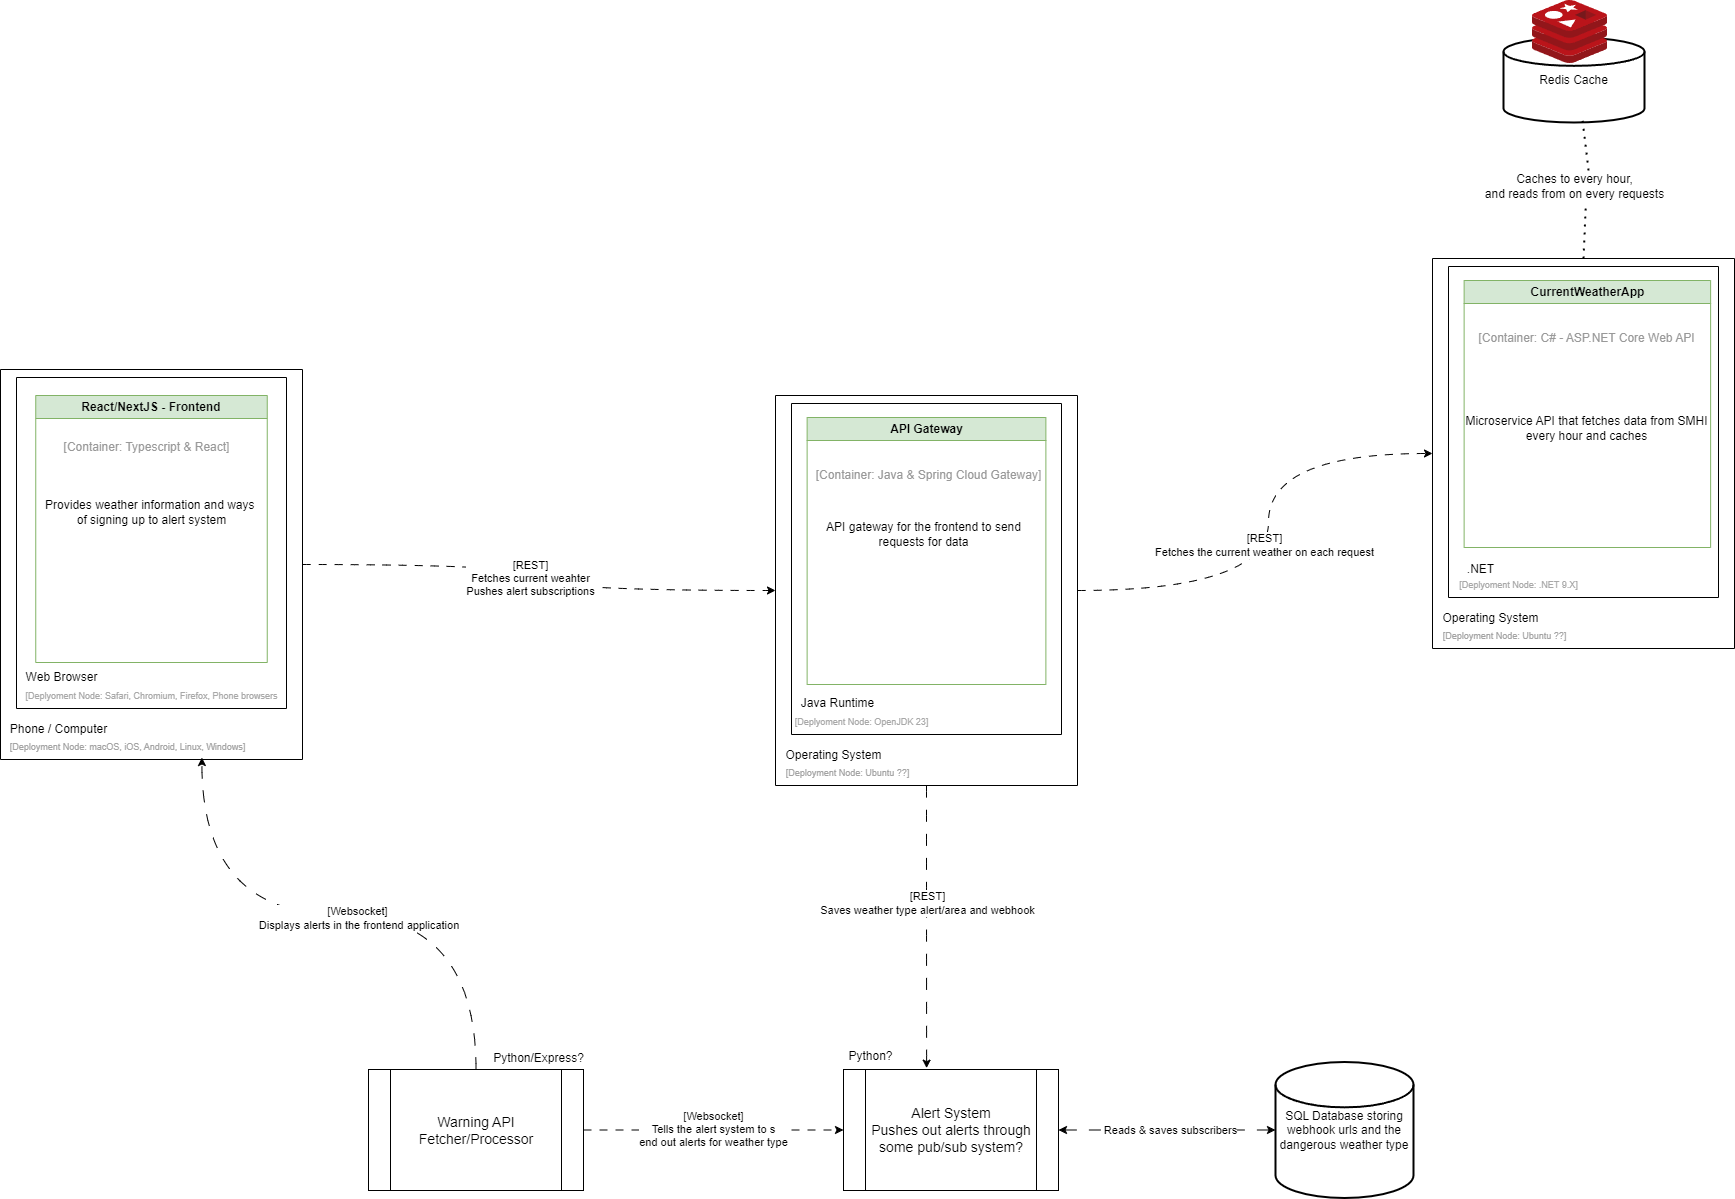

The diagram above was exported from draw.io. Its source (the exported page's mxGraphModel, read from the mxfile embedded in the PNG):
<mxGraphModel dx="2074" dy="2404" grid="0" gridSize="10" guides="1" tooltips="1" connect="1" arrows="1" fold="1" page="1" pageScale="1" pageWidth="1920" pageHeight="1200" math="0" shadow="0">
  <root>
    <mxCell id="0" />
    <mxCell id="1" parent="0" />
    <mxCell id="7zUz_s80FHywNt4sSRZV-33" style="edgeStyle=orthogonalEdgeStyle;rounded=0;orthogonalLoop=1;jettySize=auto;html=1;exitX=1;exitY=0.5;exitDx=0;exitDy=0;entryX=0;entryY=0.5;entryDx=0;entryDy=0;curved=1;dashed=1;dashPattern=8 8;" parent="1" source="TDe92Mj4SNKz1vvDL3Mq-16" target="TDe92Mj4SNKz1vvDL3Mq-37" edge="1">
      <mxGeometry relative="1" as="geometry" />
    </mxCell>
    <mxCell id="7zUz_s80FHywNt4sSRZV-34" value="[REST]&lt;br&gt;Fetches current weahter&lt;br&gt;Pushes alert subscriptions" style="edgeLabel;html=1;align=center;verticalAlign=middle;resizable=0;points=[];" parent="7zUz_s80FHywNt4sSRZV-33" vertex="1" connectable="0">
      <mxGeometry x="0.0001" y="-9" relative="1" as="geometry">
        <mxPoint as="offset" />
      </mxGeometry>
    </mxCell>
    <mxCell id="TDe92Mj4SNKz1vvDL3Mq-16" value="" style="swimlane;startSize=0;" parent="1" vertex="1">
      <mxGeometry x="68" y="223" width="302" height="390" as="geometry" />
    </mxCell>
    <mxCell id="TDe92Mj4SNKz1vvDL3Mq-11" value="" style="swimlane;startSize=0;" parent="TDe92Mj4SNKz1vvDL3Mq-16" vertex="1">
      <mxGeometry x="16" y="8" width="270" height="331" as="geometry" />
    </mxCell>
    <mxCell id="TDe92Mj4SNKz1vvDL3Mq-1" value="React/NextJS - Frontend" style="swimlane;whiteSpace=wrap;html=1;fillColor=#d5e8d4;strokeColor=#82b366;" parent="TDe92Mj4SNKz1vvDL3Mq-11" vertex="1">
      <mxGeometry x="19.25" y="18" width="231.5" height="267" as="geometry" />
    </mxCell>
    <mxCell id="TDe92Mj4SNKz1vvDL3Mq-10" value="&lt;font style=&quot;color: rgb(153, 153, 153);&quot;&gt;[Container: Typescript &amp;amp; React]&lt;/font&gt;" style="text;html=1;align=center;verticalAlign=middle;resizable=0;points=[];autosize=1;strokeColor=none;fillColor=none;" parent="TDe92Mj4SNKz1vvDL3Mq-1" vertex="1">
      <mxGeometry x="19" y="39" width="184" height="26" as="geometry" />
    </mxCell>
    <mxCell id="TDe92Mj4SNKz1vvDL3Mq-14" value="Provides weather information and ways&amp;nbsp;&lt;br&gt;of signing up to alert system" style="text;html=1;align=center;verticalAlign=middle;resizable=0;points=[];autosize=1;strokeColor=none;fillColor=none;" parent="TDe92Mj4SNKz1vvDL3Mq-1" vertex="1">
      <mxGeometry x="0.5" y="96" width="231" height="41" as="geometry" />
    </mxCell>
    <mxCell id="TDe92Mj4SNKz1vvDL3Mq-13" value="Web Browser" style="text;html=1;align=center;verticalAlign=middle;resizable=0;points=[];autosize=1;strokeColor=none;fillColor=none;" parent="TDe92Mj4SNKz1vvDL3Mq-11" vertex="1">
      <mxGeometry y="286.5" width="90" height="26" as="geometry" />
    </mxCell>
    <mxCell id="TDe92Mj4SNKz1vvDL3Mq-15" value="&lt;font style=&quot;font-size: 9px; color: rgb(168, 168, 168);&quot;&gt;[Deplyoment Node: Safari, Chromium, Firefox, Phone browsers&lt;/font&gt;" style="text;html=1;align=center;verticalAlign=middle;resizable=0;points=[];autosize=1;strokeColor=none;fillColor=none;" parent="TDe92Mj4SNKz1vvDL3Mq-11" vertex="1">
      <mxGeometry y="305" width="270" height="26" as="geometry" />
    </mxCell>
    <mxCell id="TDe92Mj4SNKz1vvDL3Mq-17" value="Phone / Computer" style="text;html=1;align=center;verticalAlign=middle;resizable=0;points=[];autosize=1;strokeColor=none;fillColor=none;" parent="TDe92Mj4SNKz1vvDL3Mq-16" vertex="1">
      <mxGeometry y="347" width="115" height="26" as="geometry" />
    </mxCell>
    <mxCell id="TDe92Mj4SNKz1vvDL3Mq-18" value="&lt;font style=&quot;font-size: 9px; color: rgb(163, 163, 163);&quot;&gt;[Deployment Node: macOS, iOS, Android, Linux, Windows]&lt;/font&gt;" style="text;html=1;align=center;verticalAlign=middle;resizable=0;points=[];autosize=1;strokeColor=none;fillColor=none;" parent="TDe92Mj4SNKz1vvDL3Mq-16" vertex="1">
      <mxGeometry y="364" width="254" height="26" as="geometry" />
    </mxCell>
    <mxCell id="7zUz_s80FHywNt4sSRZV-18" style="edgeStyle=orthogonalEdgeStyle;rounded=0;orthogonalLoop=1;jettySize=auto;html=1;exitX=1;exitY=0.5;exitDx=0;exitDy=0;dashed=1;dashPattern=8 8;" parent="1" source="TDe92Mj4SNKz1vvDL3Mq-20" target="TDe92Mj4SNKz1vvDL3Mq-47" edge="1">
      <mxGeometry relative="1" as="geometry" />
    </mxCell>
    <mxCell id="7zUz_s80FHywNt4sSRZV-21" value="[Websocket]&lt;br&gt;Tells the alert system to s&lt;br&gt;end out alerts for weather type" style="edgeLabel;html=1;align=center;verticalAlign=middle;resizable=0;points=[];" parent="7zUz_s80FHywNt4sSRZV-18" vertex="1" connectable="0">
      <mxGeometry x="-0.0077" y="1" relative="1" as="geometry">
        <mxPoint as="offset" />
      </mxGeometry>
    </mxCell>
    <mxCell id="TDe92Mj4SNKz1vvDL3Mq-20" value="&lt;span style=&quot;font-size: 14px;&quot;&gt;Warning API Fetcher/Processor&lt;/span&gt;" style="shape=process;whiteSpace=wrap;html=1;backgroundOutline=1;" parent="1" vertex="1">
      <mxGeometry x="436" y="923" width="215" height="121" as="geometry" />
    </mxCell>
    <mxCell id="7zUz_s80FHywNt4sSRZV-25" style="edgeStyle=orthogonalEdgeStyle;rounded=0;orthogonalLoop=1;jettySize=auto;html=1;exitX=1;exitY=0.5;exitDx=0;exitDy=0;entryX=0;entryY=0.5;entryDx=0;entryDy=0;dashed=1;dashPattern=8 8;curved=1;" parent="1" source="TDe92Mj4SNKz1vvDL3Mq-37" target="7zUz_s80FHywNt4sSRZV-1" edge="1">
      <mxGeometry relative="1" as="geometry">
        <Array as="points">
          <mxPoint x="1336" y="444" />
          <mxPoint x="1336" y="307" />
        </Array>
      </mxGeometry>
    </mxCell>
    <mxCell id="7zUz_s80FHywNt4sSRZV-26" value="[REST]&lt;br&gt;Fetches the current weather on each request" style="edgeLabel;html=1;align=center;verticalAlign=middle;resizable=0;points=[];" parent="7zUz_s80FHywNt4sSRZV-25" vertex="1" connectable="0">
      <mxGeometry x="-0.0372" y="5" relative="1" as="geometry">
        <mxPoint as="offset" />
      </mxGeometry>
    </mxCell>
    <mxCell id="7zUz_s80FHywNt4sSRZV-31" style="edgeStyle=orthogonalEdgeStyle;rounded=0;orthogonalLoop=1;jettySize=auto;html=1;exitX=0.5;exitY=1;exitDx=0;exitDy=0;dashed=1;dashPattern=12 12;curved=1;" parent="1" source="TDe92Mj4SNKz1vvDL3Mq-37" edge="1">
      <mxGeometry relative="1" as="geometry">
        <mxPoint x="994.1176470588234" y="921.6470588235293" as="targetPoint" />
      </mxGeometry>
    </mxCell>
    <mxCell id="7zUz_s80FHywNt4sSRZV-32" value="[REST]&lt;br&gt;Saves weather type alert/area and webhook" style="edgeLabel;html=1;align=center;verticalAlign=middle;resizable=0;points=[];" parent="7zUz_s80FHywNt4sSRZV-31" vertex="1" connectable="0">
      <mxGeometry x="-0.0675" y="-1" relative="1" as="geometry">
        <mxPoint x="1" y="-15" as="offset" />
      </mxGeometry>
    </mxCell>
    <mxCell id="TDe92Mj4SNKz1vvDL3Mq-37" value="" style="swimlane;startSize=0;" parent="1" vertex="1">
      <mxGeometry x="843" y="249" width="302" height="390" as="geometry" />
    </mxCell>
    <mxCell id="TDe92Mj4SNKz1vvDL3Mq-38" value="" style="swimlane;startSize=0;" parent="TDe92Mj4SNKz1vvDL3Mq-37" vertex="1">
      <mxGeometry x="16" y="8" width="270" height="331" as="geometry" />
    </mxCell>
    <mxCell id="TDe92Mj4SNKz1vvDL3Mq-39" value="API Gateway" style="swimlane;whiteSpace=wrap;html=1;fillColor=#d5e8d4;strokeColor=#82b366;" parent="TDe92Mj4SNKz1vvDL3Mq-38" vertex="1">
      <mxGeometry x="15.629999999999999" y="14" width="238.75" height="267" as="geometry" />
    </mxCell>
    <mxCell id="TDe92Mj4SNKz1vvDL3Mq-40" value="&lt;font style=&quot;color: rgb(153, 153, 153);&quot;&gt;[Container: Java &amp;amp; Spring Cloud Gateway]&lt;/font&gt;" style="text;html=1;align=center;verticalAlign=middle;resizable=0;points=[];autosize=1;strokeColor=none;fillColor=none;" parent="TDe92Mj4SNKz1vvDL3Mq-39" vertex="1">
      <mxGeometry y="45" width="243" height="26" as="geometry" />
    </mxCell>
    <mxCell id="TDe92Mj4SNKz1vvDL3Mq-41" value="API gateway for the frontend to send&lt;br&gt;requests for data" style="text;html=1;align=center;verticalAlign=middle;resizable=0;points=[];autosize=1;strokeColor=none;fillColor=none;" parent="TDe92Mj4SNKz1vvDL3Mq-39" vertex="1">
      <mxGeometry x="9.5" y="96" width="213" height="41" as="geometry" />
    </mxCell>
    <mxCell id="TDe92Mj4SNKz1vvDL3Mq-42" value="Java Runtime" style="text;html=1;align=center;verticalAlign=middle;resizable=0;points=[];autosize=1;strokeColor=none;fillColor=none;" parent="TDe92Mj4SNKz1vvDL3Mq-38" vertex="1">
      <mxGeometry y="286.5" width="91" height="26" as="geometry" />
    </mxCell>
    <mxCell id="TDe92Mj4SNKz1vvDL3Mq-43" value="&lt;font style=&quot;font-size: 9px; color: rgb(168, 168, 168);&quot;&gt;[Deplyoment Node: OpenJDK 23]&lt;/font&gt;" style="text;html=1;align=center;verticalAlign=middle;resizable=0;points=[];autosize=1;strokeColor=none;fillColor=none;" parent="TDe92Mj4SNKz1vvDL3Mq-38" vertex="1">
      <mxGeometry x="-6" y="305" width="152" height="26" as="geometry" />
    </mxCell>
    <mxCell id="TDe92Mj4SNKz1vvDL3Mq-44" value="Operating System" style="text;html=1;align=center;verticalAlign=middle;resizable=0;points=[];autosize=1;strokeColor=none;fillColor=none;" parent="TDe92Mj4SNKz1vvDL3Mq-37" vertex="1">
      <mxGeometry x="1" y="347" width="114" height="26" as="geometry" />
    </mxCell>
    <mxCell id="TDe92Mj4SNKz1vvDL3Mq-45" value="&lt;font style=&quot;font-size: 9px; color: rgb(163, 163, 163);&quot;&gt;[Deployment Node: Ubuntu ??]&lt;/font&gt;" style="text;html=1;align=center;verticalAlign=middle;resizable=0;points=[];autosize=1;strokeColor=none;fillColor=none;" parent="TDe92Mj4SNKz1vvDL3Mq-37" vertex="1">
      <mxGeometry x="1" y="364" width="142" height="26" as="geometry" />
    </mxCell>
    <mxCell id="TDe92Mj4SNKz1vvDL3Mq-47" value="&lt;span style=&quot;font-size: 14px;&quot;&gt;Alert System&lt;/span&gt;&lt;div&gt;&lt;span style=&quot;font-size: 14px;&quot;&gt;Pushes out alerts through some pub/sub system?&lt;/span&gt;&lt;/div&gt;" style="shape=process;whiteSpace=wrap;html=1;backgroundOutline=1;" parent="1" vertex="1">
      <mxGeometry x="911" y="923" width="215" height="121" as="geometry" />
    </mxCell>
    <mxCell id="TDe92Mj4SNKz1vvDL3Mq-48" value="SQL Database storing&lt;br&gt;webhook urls and the dangerous weather type" style="strokeWidth=2;html=1;shape=mxgraph.flowchart.database;whiteSpace=wrap;" parent="1" vertex="1">
      <mxGeometry x="1343" y="915.5" width="138" height="136" as="geometry" />
    </mxCell>
    <mxCell id="7zUz_s80FHywNt4sSRZV-1" value="" style="swimlane;startSize=0;" parent="1" vertex="1">
      <mxGeometry x="1500" y="112" width="302" height="390" as="geometry" />
    </mxCell>
    <mxCell id="7zUz_s80FHywNt4sSRZV-2" value="" style="swimlane;startSize=0;" parent="7zUz_s80FHywNt4sSRZV-1" vertex="1">
      <mxGeometry x="16" y="8" width="270" height="331" as="geometry" />
    </mxCell>
    <mxCell id="7zUz_s80FHywNt4sSRZV-3" value="CurrentWeatherApp" style="swimlane;whiteSpace=wrap;html=1;fillColor=#d5e8d4;strokeColor=#82b366;" parent="7zUz_s80FHywNt4sSRZV-2" vertex="1">
      <mxGeometry x="15.629999999999999" y="14" width="246.5" height="267" as="geometry" />
    </mxCell>
    <mxCell id="7zUz_s80FHywNt4sSRZV-4" value="&lt;font style=&quot;color: rgb(153, 153, 153);&quot;&gt;[Container: C# - ASP.NET Core Web API&lt;/font&gt;" style="text;html=1;align=center;verticalAlign=middle;resizable=0;points=[];autosize=1;strokeColor=none;fillColor=none;" parent="7zUz_s80FHywNt4sSRZV-3" vertex="1">
      <mxGeometry x="5" y="45" width="234" height="26" as="geometry" />
    </mxCell>
    <mxCell id="7zUz_s80FHywNt4sSRZV-5" value="Microservice API that fetches data from SMHI&lt;br&gt;every hour and caches" style="text;html=1;align=center;verticalAlign=middle;resizable=0;points=[];autosize=1;strokeColor=none;fillColor=none;" parent="7zUz_s80FHywNt4sSRZV-3" vertex="1">
      <mxGeometry x="-7.999999999999998" y="127" width="260" height="41" as="geometry" />
    </mxCell>
    <mxCell id="7zUz_s80FHywNt4sSRZV-6" value=".NET" style="text;html=1;align=center;verticalAlign=middle;resizable=0;points=[];autosize=1;strokeColor=none;fillColor=none;" parent="7zUz_s80FHywNt4sSRZV-2" vertex="1">
      <mxGeometry x="9" y="290" width="45" height="26" as="geometry" />
    </mxCell>
    <mxCell id="7zUz_s80FHywNt4sSRZV-7" value="&lt;font style=&quot;font-size: 9px; color: rgb(168, 168, 168);&quot;&gt;[Deplyoment Node: .NET 9.X]&lt;/font&gt;" style="text;html=1;align=center;verticalAlign=middle;resizable=0;points=[];autosize=1;strokeColor=none;fillColor=none;" parent="7zUz_s80FHywNt4sSRZV-2" vertex="1">
      <mxGeometry x="2" y="305" width="136" height="26" as="geometry" />
    </mxCell>
    <mxCell id="7zUz_s80FHywNt4sSRZV-8" value="Operating System" style="text;html=1;align=center;verticalAlign=middle;resizable=0;points=[];autosize=1;strokeColor=none;fillColor=none;" parent="7zUz_s80FHywNt4sSRZV-1" vertex="1">
      <mxGeometry x="1" y="347" width="114" height="26" as="geometry" />
    </mxCell>
    <mxCell id="7zUz_s80FHywNt4sSRZV-9" value="&lt;font style=&quot;font-size: 9px; color: rgb(163, 163, 163);&quot;&gt;[Deployment Node: Ubuntu ??]&lt;/font&gt;" style="text;html=1;align=center;verticalAlign=middle;resizable=0;points=[];autosize=1;strokeColor=none;fillColor=none;" parent="7zUz_s80FHywNt4sSRZV-1" vertex="1">
      <mxGeometry x="1" y="364" width="142" height="26" as="geometry" />
    </mxCell>
    <mxCell id="7zUz_s80FHywNt4sSRZV-11" value="Redis Cache" style="strokeWidth=2;html=1;shape=mxgraph.flowchart.database;whiteSpace=wrap;" parent="1" vertex="1">
      <mxGeometry x="1571" y="-109" width="141" height="85" as="geometry" />
    </mxCell>
    <mxCell id="7zUz_s80FHywNt4sSRZV-12" value="" style="image;sketch=0;aspect=fixed;html=1;points=[];align=center;fontSize=12;image=img/lib/mscae/Cache_Redis_Product.svg;" parent="1" vertex="1">
      <mxGeometry x="1600" y="-146" width="75" height="63" as="geometry" />
    </mxCell>
    <mxCell id="7zUz_s80FHywNt4sSRZV-14" value="" style="endArrow=none;dashed=1;html=1;dashPattern=1 3;strokeWidth=2;rounded=0;exitX=0.574;exitY=0.122;exitDx=0;exitDy=0;entryX=0.56;entryY=0.965;entryDx=0;entryDy=0;entryPerimeter=0;exitPerimeter=0;" parent="1" source="7zUz_s80FHywNt4sSRZV-15" target="7zUz_s80FHywNt4sSRZV-11" edge="1">
      <mxGeometry width="50" height="50" relative="1" as="geometry">
        <mxPoint x="1387" y="101" as="sourcePoint" />
        <mxPoint x="1437" y="51" as="targetPoint" />
      </mxGeometry>
    </mxCell>
    <mxCell id="7zUz_s80FHywNt4sSRZV-16" value="" style="endArrow=none;dashed=1;html=1;dashPattern=1 3;strokeWidth=2;rounded=0;exitX=0.5;exitY=0;exitDx=0;exitDy=0;entryX=0.56;entryY=0.965;entryDx=0;entryDy=0;entryPerimeter=0;" parent="1" source="7zUz_s80FHywNt4sSRZV-1" target="7zUz_s80FHywNt4sSRZV-15" edge="1">
      <mxGeometry width="50" height="50" relative="1" as="geometry">
        <mxPoint x="1651" y="112" as="sourcePoint" />
        <mxPoint x="1650" y="-27" as="targetPoint" />
      </mxGeometry>
    </mxCell>
    <mxCell id="7zUz_s80FHywNt4sSRZV-15" value="Caches to every hour, &lt;br&gt;and reads from on every requests" style="text;html=1;align=center;verticalAlign=middle;resizable=0;points=[];autosize=1;strokeColor=none;fillColor=none;" parent="1" vertex="1">
      <mxGeometry x="1543" y="19" width="197" height="41" as="geometry" />
    </mxCell>
    <mxCell id="7zUz_s80FHywNt4sSRZV-23" style="edgeStyle=orthogonalEdgeStyle;rounded=0;orthogonalLoop=1;jettySize=auto;html=1;exitX=0.5;exitY=0;exitDx=0;exitDy=0;entryX=0.793;entryY=0.925;entryDx=0;entryDy=0;entryPerimeter=0;curved=1;dashed=1;dashPattern=12 12;" parent="1" source="TDe92Mj4SNKz1vvDL3Mq-20" target="TDe92Mj4SNKz1vvDL3Mq-18" edge="1">
      <mxGeometry relative="1" as="geometry" />
    </mxCell>
    <mxCell id="7zUz_s80FHywNt4sSRZV-24" value="[Websocket] &lt;br&gt;&amp;nbsp;Displays alerts in the frontend application" style="edgeLabel;html=1;align=center;verticalAlign=middle;resizable=0;points=[];" parent="7zUz_s80FHywNt4sSRZV-23" vertex="1" connectable="0">
      <mxGeometry x="-0.0656" y="3" relative="1" as="geometry">
        <mxPoint as="offset" />
      </mxGeometry>
    </mxCell>
    <mxCell id="7zUz_s80FHywNt4sSRZV-36" value="" style="endArrow=classic;startArrow=classic;html=1;rounded=0;exitX=1;exitY=0.5;exitDx=0;exitDy=0;dashed=1;dashPattern=12 12;" parent="1" source="TDe92Mj4SNKz1vvDL3Mq-47" target="TDe92Mj4SNKz1vvDL3Mq-48" edge="1">
      <mxGeometry width="50" height="50" relative="1" as="geometry">
        <mxPoint x="1188" y="951" as="sourcePoint" />
        <mxPoint x="1238" y="901" as="targetPoint" />
      </mxGeometry>
    </mxCell>
    <mxCell id="7zUz_s80FHywNt4sSRZV-37" value="Reads &amp;amp; saves subscribers" style="edgeLabel;html=1;align=center;verticalAlign=middle;resizable=0;points=[];" parent="7zUz_s80FHywNt4sSRZV-36" vertex="1" connectable="0">
      <mxGeometry x="0.1266" y="-2" relative="1" as="geometry">
        <mxPoint x="-11" y="-2" as="offset" />
      </mxGeometry>
    </mxCell>
    <mxCell id="ycgiH6qZK5abPIaimx-y-1" value="Python?" style="text;html=1;align=center;verticalAlign=middle;resizable=0;points=[];autosize=1;strokeColor=none;fillColor=none;" vertex="1" parent="1">
      <mxGeometry x="907" y="897" width="62" height="26" as="geometry" />
    </mxCell>
    <mxCell id="ycgiH6qZK5abPIaimx-y-2" value="Python/Express?" style="text;html=1;align=center;verticalAlign=middle;resizable=0;points=[];autosize=1;strokeColor=none;fillColor=none;" vertex="1" parent="1">
      <mxGeometry x="551" y="899" width="109" height="26" as="geometry" />
    </mxCell>
  </root>
</mxGraphModel>